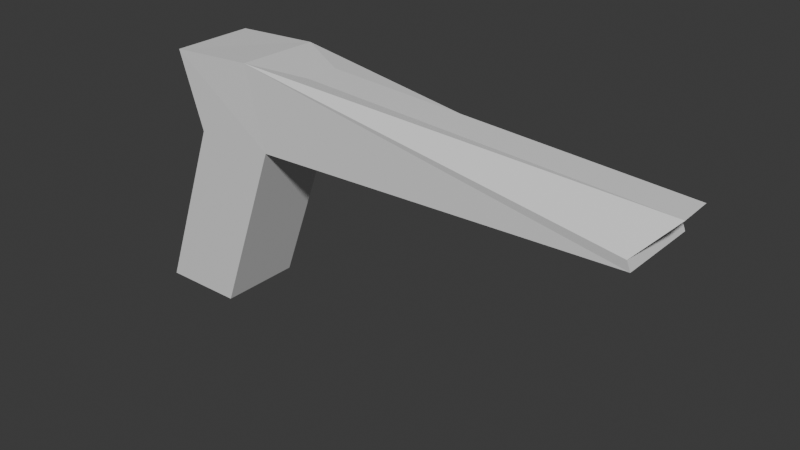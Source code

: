 # Source: PistolModel.blend  (saved by Blender 5.0.119; exported with 4.5.12 LTS)
import bpy
from mathutils import Matrix  # noqa: F401  (used for matrix-valued properties, if any)

bpy.ops.wm.read_factory_settings(use_empty=True)
scene = bpy.context.scene
scene.name = 'Scene'

# ---- collections
col_collection = bpy.data.collections.new('Collection'); scene.collection.children.link(col_collection)

# ---- materials (node trees are filled in below, after node groups)
mat_material = bpy.data.materials.new('Material')
mat_material.alpha_threshold = 0.0
mat_material.use_backface_culling_lightprobe_volume = False
mat_material.roughness = 0.5
mat_material.line_color = (0.0, 0.0, 0.0, 1.0)

# ---- material node trees
mat_material.use_nodes = True; mat_material.node_tree.nodes.clear()
_N = mat_material.node_tree.nodes; _L = mat_material.node_tree.links
n0 = _N.new('ShaderNodeOutputMaterial'); n0.name = 'Material Output'; n0.location = (200, 100)
n1 = _N.new('ShaderNodeBsdfPrincipled'); n1.name = 'Principled BSDF'; n1.location = (-200, 100)
_L.new(n1.outputs[0], n0.inputs[0])
n0.is_active_output = True

# ---- world
world_world = bpy.data.worlds.new('World'); scene.world = world_world
world_world.use_nodes = True; world_world.node_tree.nodes.clear()
_N = world_world.node_tree.nodes; _L = world_world.node_tree.links
n0 = _N.new('ShaderNodeOutputWorld'); n0.name = 'World Output'; n0.location = (200, 100)
n1 = _N.new('ShaderNodeBackground'); n1.name = 'Background'; n1.location = (-200, 100)
n1.inputs[0].default_value = (0.05088, 0.05088, 0.05088, 1.0)
_L.new(n1.outputs[0], n0.inputs[0])
n0.is_active_output = True
world_world.color = (0.05088, 0.05088, 0.05088)
world_world.sun_shadow_jitter_overblur = 0.0

# ---- meshes
me_cube = bpy.data.meshes.new('Cube')
me_cube.from_pydata([(0.3332, 0.03461, 0.5961), (0.2477, 0.1, 0.4188), (0.334, -0.04499, 0.5938), (0.2477, -0.1, 0.4188), (-0.01261, 0.1, 0.6002), (0.04766, 0.1, 0.4188), (-0.01261, -0.1, 0.6002), (0.04766, -0.1, 0.4188), (1.191, 0.04499, 0.5401), (1.135, 0.1, 0.4454), (1.192, -0.03461, 0.5378), (1.135, -0.1, 0.4454), (-0.1062, 0.1, -0.004733), (-0.1062, -0.1, -0.004733), (0.09382, 0.1, -0.004733), (0.09382, -0.1, -0.004733), (0.1951, 0.1034, 0.6088), (0.1941, -0.09657, 0.611), (1.129, 0.09657, 0.467), (1.128, -0.1034, 0.4692)], [], [(16, 4, 6, 17), (3, 17, 6, 7), (7, 6, 4, 5), (3, 7, 13, 15), (17, 3, 11, 19), (5, 4, 16, 1), (9, 18, 19, 11), (1, 16, 18, 9), (3, 1, 9, 11), (0, 2, 10, 8), (12, 14, 15, 13), (7, 5, 12, 13), (1, 3, 15, 14), (5, 1, 14, 12), (2, 0, 16, 17), (8, 10, 19, 18), (10, 2, 17, 19), (0, 8, 18, 16)])
_uv = me_cube.uv_layers.new(name='UVMap')
_uv.uv.foreach_set('vector', [0.625, 0.5, 0.875, 0.5, 0.875, 0.75, 0.625, 0.75, 0.375, 0.75, 0.625, 0.75, 0.625, 1.0, 0.375, 1.0, 0.375, 0.0, 0.625, 0.0, 0.625, 0.25, 0.375, 0.25, 0.375, 0.75, 0.375, 1.0, 0.375, 1.0, 0.375, 0.75, 0.625, 0.75, 0.375, 0.75, 0.375, 0.75, 0.625, 0.75, 0.375, 0.25, 0.625, 0.25, 0.625, 0.5, 0.375, 0.5, 0.375, 0.5, 0.625, 0.5, 0.625, 0.75, 0.375, 0.75, 0.375, 0.5, 0.625, 0.5, 0.625, 0.5, 0.375, 0.5, 0.375, 0.75, 0.375, 0.5, 0.375, 0.5, 0.375, 0.75, 0.625, 0.5752, 0.625, 0.6748, 0.625, 0.6748, 0.625, 0.5752, 0.125, 0.5, 0.375, 0.5, 0.375, 0.75, 0.125, 0.75, 0.375, 0.0, 0.375, 0.25, 0.375, 0.25, 0.375, 0.0, 0.375, 0.5, 0.375, 0.75, 0.375, 0.75, 0.375, 0.5, 0.375, 0.25, 0.375, 0.5, 0.375, 0.5, 0.375, 0.25, 0.625, 0.6748, 0.625, 0.5752, 0.625, 0.5, 0.625, 0.75, 0.625, 0.5752, 0.625, 0.6748, 0.625, 0.75, 0.625, 0.5, 0.625, 0.6748, 0.625, 0.6748, 0.625, 0.75, 0.625, 0.75, 0.625, 0.5752, 0.625, 0.5752, 0.625, 0.5, 0.625, 0.5])
me_cube.materials.append(mat_material)
me_cube.use_mirror_vertex_groups = False
me_cube.update()

# ---- objects
ob_cube = bpy.data.objects.new('Cube', me_cube)

# ---- transforms, parenting, visibility, modifiers, constraints
ob_cube.location = (0.0, 0.0, 0.0)
ob_cube.lock_rotations_4d = False
ob_cube.empty_display_type = 'ARROWS'
ob_cube.lineart.crease_threshold = 0.0

# ---- collection membership
col_collection.objects.link(ob_cube)

# ---- scene / render settings (as saved in the file)
scene.frame_start = 1; scene.frame_end = 250; scene.frame_set(1)
scene.render.engine = 'BLENDER_EEVEE_NEXT'
scene.render.bake_bias = 0.0
scene.render.bake_samples = 0
scene.cycles.sampling_pattern = 'TABULATED_SOBOL'
scene.eevee.use_volume_custom_range = False
bpy.context.view_layer.update()

# ---- added for rendering (the .blend has no active camera and no usable light): camera, sun
cam_auto = bpy.data.cameras.new('AutoCamera')
cam_auto.lens = 50.0
cam_auto.sensor_width = 36.0
cam_auto.clip_end = 1000.0
ob_auto_camera = bpy.data.objects.new('AutoCamera', cam_auto)
scene.collection.objects.link(ob_auto_camera)
ob_auto_camera.location = (1.88554, -1.61135, 1.37737)
ob_auto_camera.rotation_euler = (1.09748, -7.21219e-08, 0.694738)
scene.camera = ob_auto_camera
light_auto_sun = bpy.data.lights.new('AutoSun', 'SUN')
light_auto_sun.energy = 3.0
light_auto_sun.angle = 0.0523599
ob_auto_sun = bpy.data.objects.new('AutoSun', light_auto_sun)
scene.collection.objects.link(ob_auto_sun)
ob_auto_sun.rotation_euler = (0.872665, 0.174533, 0.523599)
bpy.context.view_layer.update()

